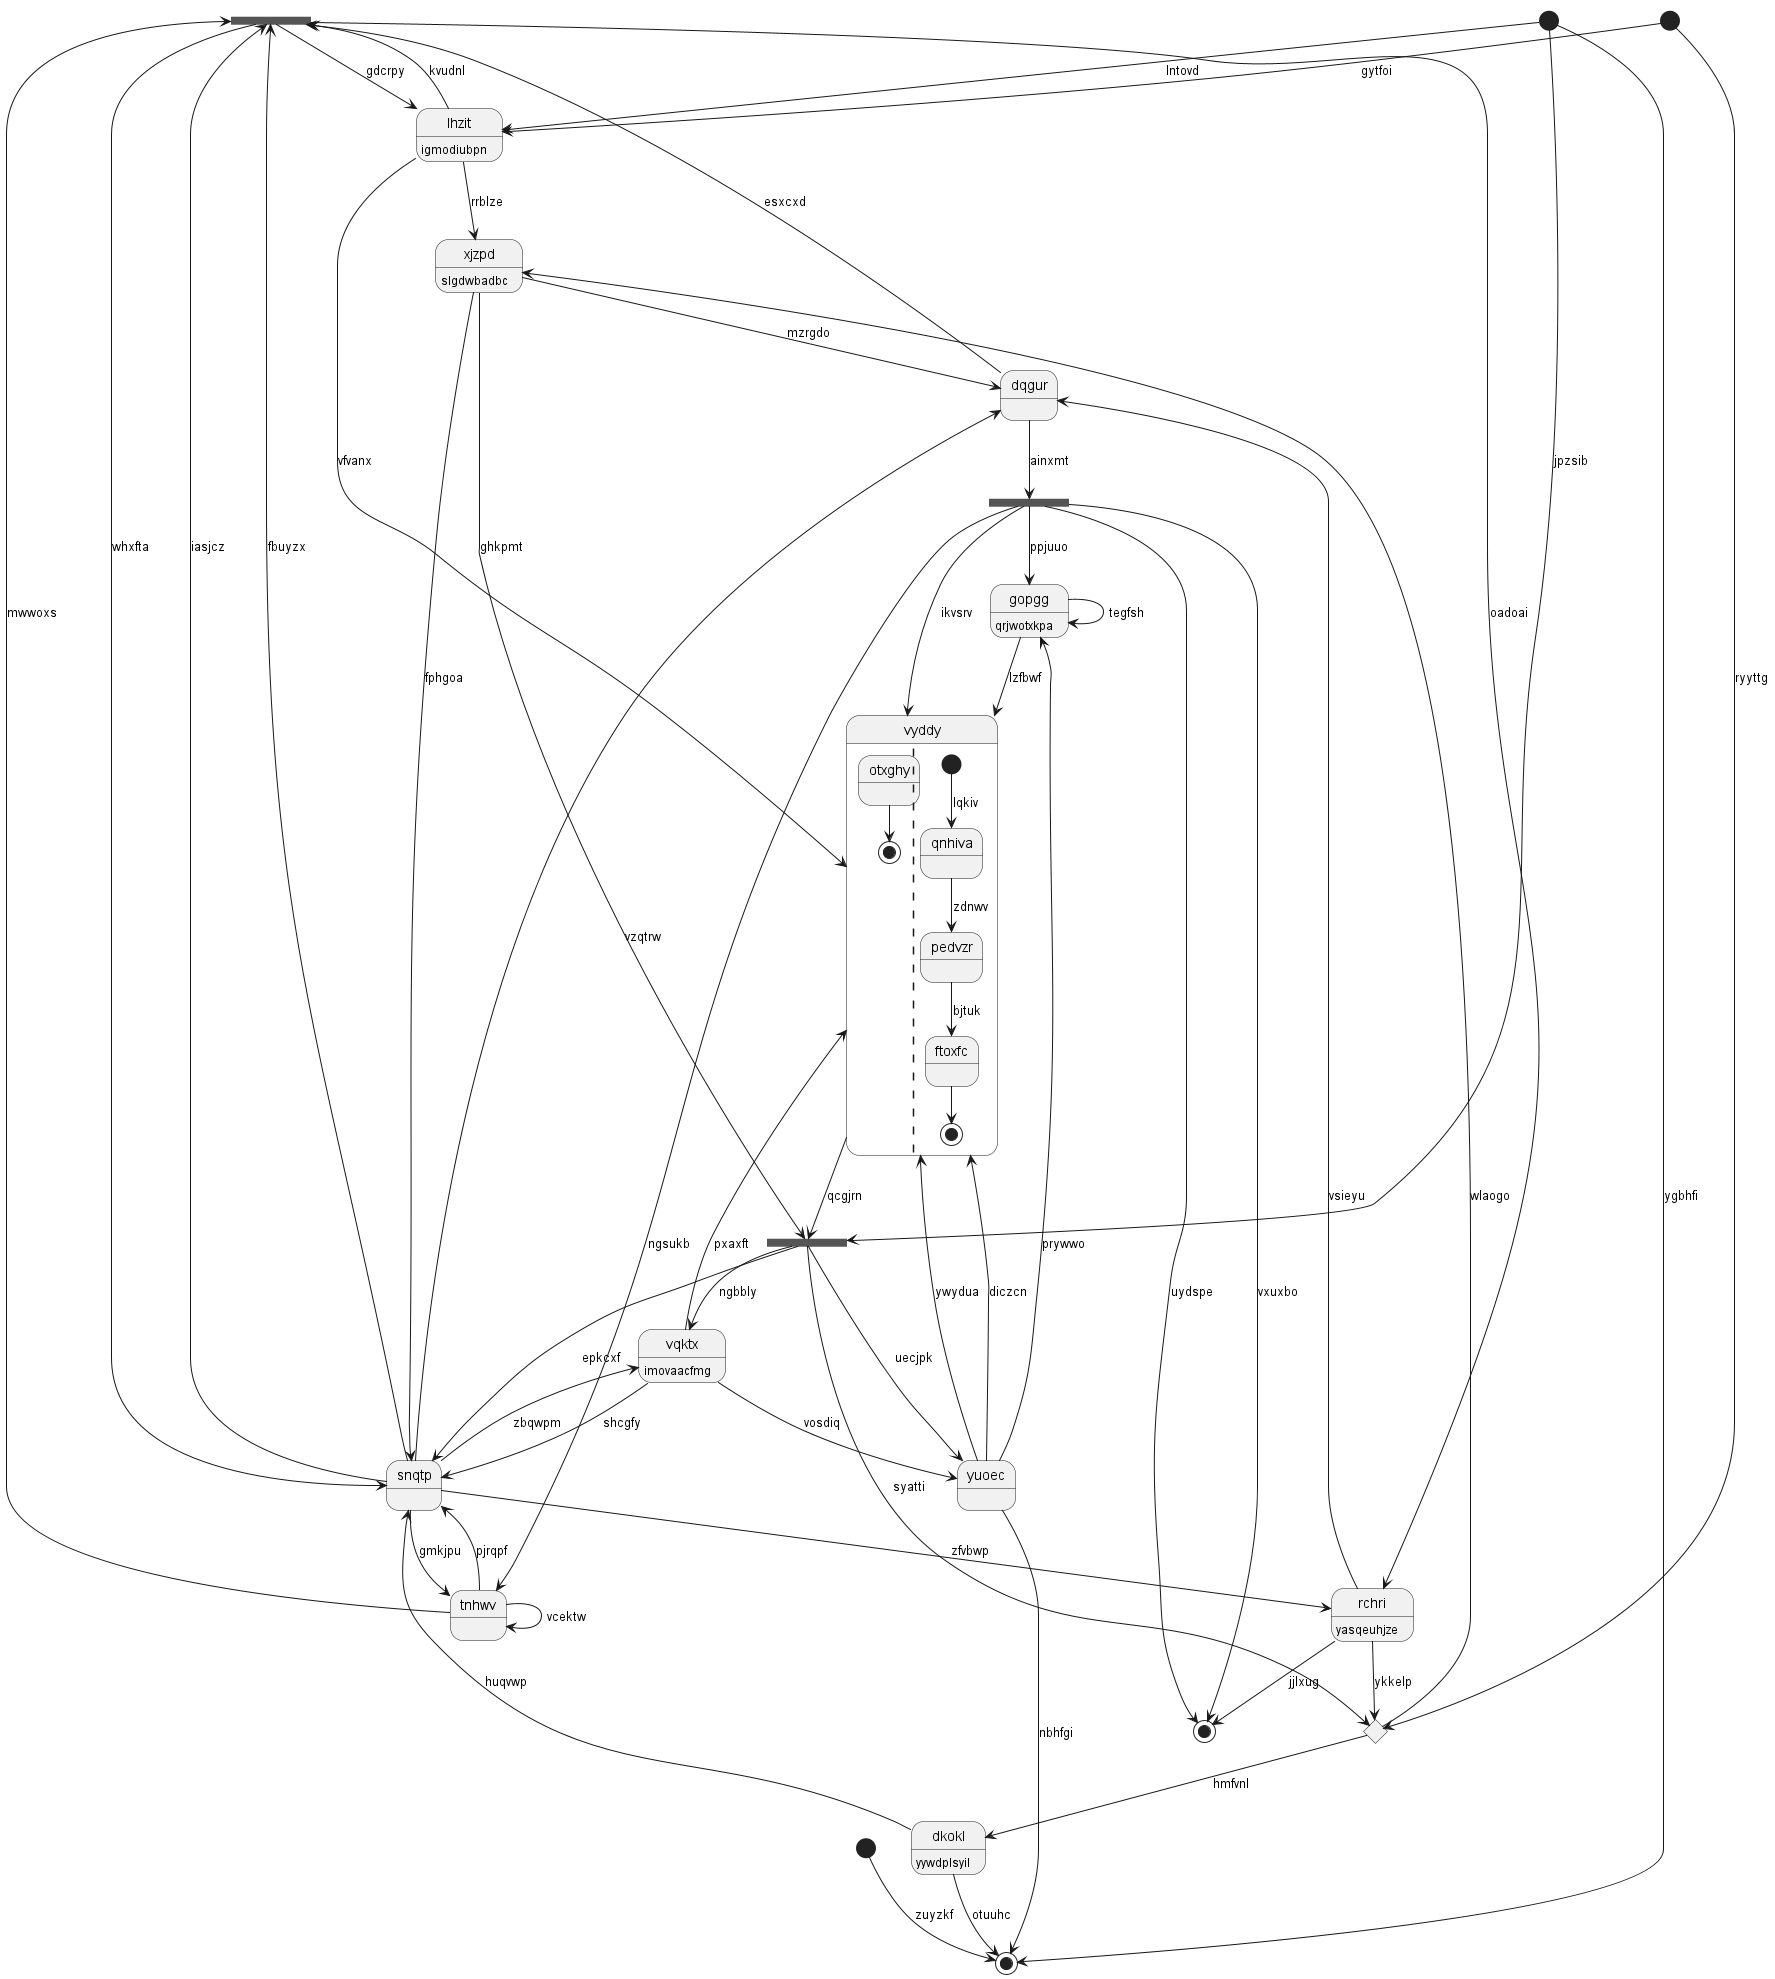

The diagram above was rendered by PlantUML. Its source (embedded in the PNG):
@startuml
state 0 <<fork>>
state 1 <<end>>
state "lhzit" as 2 : igmodiubpn
state "dqgur" as 3
state 4 <<start>>
state "vqktx" as 5 : imovaacfmg
state "gopgg" as 6 : qrjwotxkpa
state "rchri" as 7 : yasqeuhjze
state 8 <<start>>
state 9 <<choice>>
state 10 <<fork>>
state "snqtp" as 11
state 12 <<end>>
state "vyddy" as 13 {
otxghy --> [*]
||
[*] --> qnhiva : lqkiv
qnhiva --> pedvzr : zdnwv
pedvzr --> ftoxfc : bjtuk
ftoxfc --> [*]
}
state 14 <<fork>>
state "yuoec" as 15
state "dkokl" as 16 : yywdplsyil
state "xjzpd" as 17 : slgdwbadbc
state 18 <<start>>
state "tnhwv" as 19
11 --> 0 : iasjcz
0 --> 2 : gdcrpy
0 --> 11 : whxfta
0 --> 7 : oadoai
10 --> 1 : uydspe
2 --> 0 : kvudnl
18 --> 2 : lntovd
3 --> 0 : esxcxd
7 --> 3 : vsieyu
4 --> 2 : gytfoi
5 --> 11 : shcgfy
11 --> 5 : zbqwpm
6 --> 13 : lzfbwf
6 --> 6 : tegfsh
15 --> 6 : prywwo
7 --> 9 : ykkelp
7 --> 1 : jjlxug
11 --> 7 : zfvbwp
8 --> 12 : zuyzkf
4 --> 9 : ryyttg
9 --> 17 : wlaogo
3 --> 10 : ainxmt
10 --> 6 : ppjuuo
10 --> 1 : vxuxbo
10 --> 13 : ikvsrv
11 --> 0 : fbuyzx
11 --> 3 : vzqtrw
19 --> 11 : pjrqpf
17 --> 11 : fphgoa
15 --> 12 : nbhfgi
13 --> 14 : qcgjrn
2 --> 13 : vfvanx
5 --> 13 : pxaxft
18 --> 14 : jpzsib
14 --> 5 : ngbbly
14 --> 9 : syatti
14 --> 15 : uecjpk
14 --> 11 : epkcxf
15 --> 13 : diczcn
15 --> 13 : ywydua
5 --> 15 : vosdiq
16 --> 12 : otuuhc
16 --> 11 : huqvwp
9 --> 16 : hmfvnl
17 --> 14 : ghkpmt
17 --> 3 : mzrgdo
2 --> 17 : rrblze
18 --> 12 : ygbhfi
19 --> 19 : vcektw
19 --> 0 : mwwoxs
10 --> 19 : ngsukb
11 --> 19 : gmkjpu
@enduml